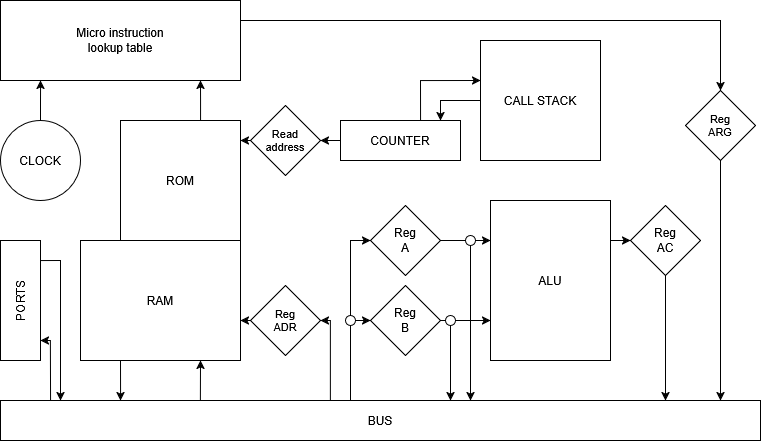

The diagram above was exported from draw.io. Its source (the exported page's mxGraphModel, read from the mxfile embedded in the PNG):
<mxGraphModel dx="1434" dy="774" grid="1" gridSize="10" guides="1" tooltips="1" connect="1" arrows="1" fold="1" page="1" pageScale="1" pageWidth="850" pageHeight="1100" background="#ffffff" math="0" shadow="0">
  <root>
    <mxCell id="0" />
    <mxCell id="1" parent="0" />
    <mxCell id="lqgtI3WKX6W7Kn2Yp_k1-4" value="BUS" style="rounded=0;whiteSpace=wrap;html=1;" parent="1" vertex="1">
      <mxGeometry y="400" width="760" height="40" as="geometry" />
    </mxCell>
    <mxCell id="lqgtI3WKX6W7Kn2Yp_k1-5" value="CALL STACK" style="rounded=0;whiteSpace=wrap;html=1;" parent="1" vertex="1">
      <mxGeometry x="480" y="40" width="120" height="120" as="geometry" />
    </mxCell>
    <mxCell id="lqgtI3WKX6W7Kn2Yp_k1-43" style="edgeStyle=orthogonalEdgeStyle;rounded=0;orthogonalLoop=1;jettySize=auto;html=1;entryX=0.833;entryY=1;entryDx=0;entryDy=0;entryPerimeter=0;exitX=0.667;exitY=0;exitDx=0;exitDy=0;exitPerimeter=0;" parent="1" source="GJIF3NANZ2LmTwaO_F-8-23" target="lqgtI3WKX6W7Kn2Yp_k1-39" edge="1">
      <mxGeometry relative="1" as="geometry">
        <mxPoint x="100" y="130" as="sourcePoint" />
      </mxGeometry>
    </mxCell>
    <mxCell id="lqgtI3WKX6W7Kn2Yp_k1-6" value="RAM" style="rounded=0;whiteSpace=wrap;html=1;" parent="1" vertex="1">
      <mxGeometry x="80" y="240" width="160" height="120" as="geometry" />
    </mxCell>
    <mxCell id="lqgtI3WKX6W7Kn2Yp_k1-7" value="&lt;div&gt;Reg&lt;/div&gt;&lt;div&gt;ADR&lt;/div&gt;" style="rhombus;whiteSpace=wrap;html=1;fontSize=11;" parent="1" vertex="1">
      <mxGeometry x="250" y="285" width="70" height="70" as="geometry" />
    </mxCell>
    <mxCell id="lqgtI3WKX6W7Kn2Yp_k1-13" value="ALU" style="rounded=0;whiteSpace=wrap;html=1;" parent="1" vertex="1">
      <mxGeometry x="490" y="200" width="120" height="160" as="geometry" />
    </mxCell>
    <mxCell id="lqgtI3WKX6W7Kn2Yp_k1-15" value="PORTS" style="rounded=0;whiteSpace=wrap;html=1;align=center;horizontal=0;textDirection=ltr;" parent="1" vertex="1">
      <mxGeometry y="240" width="40" height="120" as="geometry" />
    </mxCell>
    <mxCell id="lqgtI3WKX6W7Kn2Yp_k1-19" style="edgeStyle=orthogonalEdgeStyle;rounded=0;orthogonalLoop=1;jettySize=auto;html=1;exitX=0;exitY=0.5;exitDx=0;exitDy=0;" parent="1" source="lqgtI3WKX6W7Kn2Yp_k1-7" edge="1">
      <mxGeometry relative="1" as="geometry">
        <mxPoint x="240" y="320" as="targetPoint" />
      </mxGeometry>
    </mxCell>
    <mxCell id="lqgtI3WKX6W7Kn2Yp_k1-24" style="edgeStyle=orthogonalEdgeStyle;rounded=0;orthogonalLoop=1;jettySize=auto;html=1;entryX=1;entryY=0.5;entryDx=0;entryDy=0;" parent="1" target="lqgtI3WKX6W7Kn2Yp_k1-7" edge="1">
      <mxGeometry relative="1" as="geometry">
        <mxPoint x="330" y="400" as="sourcePoint" />
        <Array as="points">
          <mxPoint x="330" y="390" />
          <mxPoint x="330" y="340" />
        </Array>
      </mxGeometry>
    </mxCell>
    <mxCell id="lqgtI3WKX6W7Kn2Yp_k1-35" value="" style="endArrow=classic;html=1;rounded=0;exitX=0.066;exitY=0;exitDx=0;exitDy=0;exitPerimeter=0;" parent="1" source="lqgtI3WKX6W7Kn2Yp_k1-4" edge="1">
      <mxGeometry width="50" height="50" relative="1" as="geometry">
        <mxPoint x="740" y="390" as="sourcePoint" />
        <mxPoint x="40" y="340" as="targetPoint" />
        <Array as="points">
          <mxPoint x="50" y="340" />
        </Array>
      </mxGeometry>
    </mxCell>
    <mxCell id="lqgtI3WKX6W7Kn2Yp_k1-36" value="" style="endArrow=classic;html=1;rounded=0;exitX=1;exitY=0.167;exitDx=0;exitDy=0;exitPerimeter=0;" parent="1" source="lqgtI3WKX6W7Kn2Yp_k1-15" edge="1">
      <mxGeometry width="50" height="50" relative="1" as="geometry">
        <mxPoint x="700" y="320" as="sourcePoint" />
        <mxPoint x="60" y="400" as="targetPoint" />
        <Array as="points">
          <mxPoint x="60" y="260" />
        </Array>
      </mxGeometry>
    </mxCell>
    <mxCell id="lqgtI3WKX6W7Kn2Yp_k1-37" value="&lt;div&gt;Read&lt;/div&gt;&lt;div&gt;address&lt;/div&gt;" style="rhombus;whiteSpace=wrap;html=1;fontSize=11;" parent="1" vertex="1">
      <mxGeometry x="250" y="105" width="70" height="70" as="geometry" />
    </mxCell>
    <mxCell id="lqgtI3WKX6W7Kn2Yp_k1-38" style="edgeStyle=orthogonalEdgeStyle;rounded=0;orthogonalLoop=1;jettySize=auto;html=1;exitX=0;exitY=0.5;exitDx=0;exitDy=0;" parent="1" source="lqgtI3WKX6W7Kn2Yp_k1-37" edge="1">
      <mxGeometry relative="1" as="geometry">
        <mxPoint x="240" y="140" as="targetPoint" />
      </mxGeometry>
    </mxCell>
    <mxCell id="lqgtI3WKX6W7Kn2Yp_k1-66" style="edgeStyle=orthogonalEdgeStyle;rounded=0;orthogonalLoop=1;jettySize=auto;html=1;exitX=1;exitY=0.25;exitDx=0;exitDy=0;" parent="1" source="lqgtI3WKX6W7Kn2Yp_k1-39" target="lqgtI3WKX6W7Kn2Yp_k1-64" edge="1">
      <mxGeometry relative="1" as="geometry" />
    </mxCell>
    <mxCell id="lqgtI3WKX6W7Kn2Yp_k1-39" value="&lt;div&gt;Micro instruction&lt;/div&gt;&lt;div&gt;lookup table&lt;/div&gt;" style="rounded=0;whiteSpace=wrap;html=1;" parent="1" vertex="1">
      <mxGeometry width="240" height="80" as="geometry" />
    </mxCell>
    <mxCell id="lqgtI3WKX6W7Kn2Yp_k1-41" style="edgeStyle=orthogonalEdgeStyle;rounded=0;orthogonalLoop=1;jettySize=auto;html=1;exitX=0.5;exitY=0;exitDx=0;exitDy=0;entryX=0.167;entryY=1;entryDx=0;entryDy=0;entryPerimeter=0;" parent="1" source="lqgtI3WKX6W7Kn2Yp_k1-40" target="lqgtI3WKX6W7Kn2Yp_k1-39" edge="1">
      <mxGeometry relative="1" as="geometry">
        <mxPoint x="40" y="90" as="targetPoint" />
      </mxGeometry>
    </mxCell>
    <mxCell id="lqgtI3WKX6W7Kn2Yp_k1-40" value="&lt;div&gt;CLOCK&lt;/div&gt;" style="ellipse;whiteSpace=wrap;html=1;aspect=fixed;" parent="1" vertex="1">
      <mxGeometry y="120" width="80" height="80" as="geometry" />
    </mxCell>
    <mxCell id="lqgtI3WKX6W7Kn2Yp_k1-56" value="&lt;div&gt;Reg&lt;/div&gt;&lt;div&gt;B&lt;/div&gt;" style="rhombus;whiteSpace=wrap;html=1;" parent="1" vertex="1">
      <mxGeometry x="370" y="285" width="70" height="70" as="geometry" />
    </mxCell>
    <mxCell id="lqgtI3WKX6W7Kn2Yp_k1-57" value="&lt;div&gt;Reg&lt;/div&gt;&lt;div&gt;A&lt;/div&gt;" style="rhombus;whiteSpace=wrap;html=1;" parent="1" vertex="1">
      <mxGeometry x="370" y="205" width="70" height="70" as="geometry" />
    </mxCell>
    <mxCell id="lqgtI3WKX6W7Kn2Yp_k1-58" style="edgeStyle=orthogonalEdgeStyle;rounded=0;orthogonalLoop=1;jettySize=auto;html=1;exitX=1;exitY=0.5;exitDx=0;exitDy=0;entryX=0;entryY=0.5;entryDx=0;entryDy=0;" parent="1" edge="1" target="lqgtI3WKX6W7Kn2Yp_k1-57">
      <mxGeometry relative="1" as="geometry">
        <mxPoint x="360" y="245" as="targetPoint" />
        <mxPoint x="350" y="400" as="sourcePoint" />
        <Array as="points">
          <mxPoint x="350" y="240" />
        </Array>
      </mxGeometry>
    </mxCell>
    <mxCell id="lqgtI3WKX6W7Kn2Yp_k1-59" style="edgeStyle=orthogonalEdgeStyle;rounded=0;orthogonalLoop=1;jettySize=auto;html=1;exitX=0.514;exitY=0;exitDx=0;exitDy=0;entryX=0;entryY=0.5;entryDx=0;entryDy=0;exitPerimeter=0;" parent="1" edge="1" target="lqgtI3WKX6W7Kn2Yp_k1-56">
      <mxGeometry relative="1" as="geometry">
        <mxPoint x="350" y="400" as="sourcePoint" />
        <mxPoint x="360" y="325" as="targetPoint" />
        <Array as="points">
          <mxPoint x="350" y="320" />
        </Array>
      </mxGeometry>
    </mxCell>
    <mxCell id="lqgtI3WKX6W7Kn2Yp_k1-64" value="&lt;div&gt;Reg&lt;/div&gt;&lt;div&gt;ARG&lt;/div&gt;" style="rhombus;whiteSpace=wrap;html=1;fontSize=11;" parent="1" vertex="1">
      <mxGeometry x="685" y="90" width="70" height="70" as="geometry" />
    </mxCell>
    <mxCell id="GJIF3NANZ2LmTwaO_F-8-1" value="&lt;div&gt;Reg&lt;/div&gt;&lt;div&gt;AC&lt;/div&gt;" style="rhombus;whiteSpace=wrap;html=1;" vertex="1" parent="1">
      <mxGeometry x="630" y="205" width="70" height="70" as="geometry" />
    </mxCell>
    <mxCell id="GJIF3NANZ2LmTwaO_F-8-2" value="" style="endArrow=classic;html=1;rounded=0;exitX=1;exitY=0.25;exitDx=0;exitDy=0;entryX=0;entryY=0.5;entryDx=0;entryDy=0;" edge="1" parent="1" source="lqgtI3WKX6W7Kn2Yp_k1-13" target="GJIF3NANZ2LmTwaO_F-8-1">
      <mxGeometry width="50" height="50" relative="1" as="geometry">
        <mxPoint x="610" y="300" as="sourcePoint" />
        <mxPoint x="620" y="240" as="targetPoint" />
      </mxGeometry>
    </mxCell>
    <mxCell id="GJIF3NANZ2LmTwaO_F-8-3" value="" style="endArrow=classic;html=1;rounded=0;entryX=0.875;entryY=0;entryDx=0;entryDy=0;entryPerimeter=0;exitX=0.5;exitY=1;exitDx=0;exitDy=0;" edge="1" parent="1" source="GJIF3NANZ2LmTwaO_F-8-1" target="lqgtI3WKX6W7Kn2Yp_k1-4">
      <mxGeometry width="50" height="50" relative="1" as="geometry">
        <mxPoint x="670" y="280" as="sourcePoint" />
        <mxPoint x="630" y="400" as="targetPoint" />
        <Array as="points" />
      </mxGeometry>
    </mxCell>
    <mxCell id="GJIF3NANZ2LmTwaO_F-8-4" value="" style="endArrow=classic;html=1;rounded=0;exitX=1;exitY=0.5;exitDx=0;exitDy=0;entryX=0;entryY=0.25;entryDx=0;entryDy=0;" edge="1" parent="1" source="lqgtI3WKX6W7Kn2Yp_k1-57" target="lqgtI3WKX6W7Kn2Yp_k1-13">
      <mxGeometry width="50" height="50" relative="1" as="geometry">
        <mxPoint x="420" y="300" as="sourcePoint" />
        <mxPoint x="470" y="250" as="targetPoint" />
      </mxGeometry>
    </mxCell>
    <mxCell id="GJIF3NANZ2LmTwaO_F-8-5" value="" style="endArrow=classic;html=1;rounded=0;entryX=0;entryY=0.75;entryDx=0;entryDy=0;" edge="1" parent="1" target="lqgtI3WKX6W7Kn2Yp_k1-13">
      <mxGeometry width="50" height="50" relative="1" as="geometry">
        <mxPoint x="440" y="320" as="sourcePoint" />
        <mxPoint x="480" y="280" as="targetPoint" />
      </mxGeometry>
    </mxCell>
    <mxCell id="GJIF3NANZ2LmTwaO_F-8-6" value="" style="endArrow=classic;html=1;rounded=0;entryX=0.625;entryY=0;entryDx=0;entryDy=0;entryPerimeter=0;" edge="1" parent="1">
      <mxGeometry width="50" height="50" relative="1" as="geometry">
        <mxPoint x="440" y="240" as="sourcePoint" />
        <mxPoint x="470.0000000000002" y="400" as="targetPoint" />
        <Array as="points">
          <mxPoint x="470" y="240" />
        </Array>
      </mxGeometry>
    </mxCell>
    <mxCell id="GJIF3NANZ2LmTwaO_F-8-7" value="" style="endArrow=classic;html=1;rounded=0;entryX=0.6;entryY=0;entryDx=0;entryDy=0;entryPerimeter=0;" edge="1" parent="1">
      <mxGeometry width="50" height="50" relative="1" as="geometry">
        <mxPoint x="440" y="320" as="sourcePoint" />
        <mxPoint x="450.0000000000002" y="400" as="targetPoint" />
        <Array as="points">
          <mxPoint x="450" y="320" />
        </Array>
      </mxGeometry>
    </mxCell>
    <mxCell id="GJIF3NANZ2LmTwaO_F-8-8" value="" style="ellipse;whiteSpace=wrap;html=1;aspect=fixed;" vertex="1" parent="1">
      <mxGeometry x="445" y="315" width="10" height="10" as="geometry" />
    </mxCell>
    <mxCell id="GJIF3NANZ2LmTwaO_F-8-9" value="" style="ellipse;whiteSpace=wrap;html=1;aspect=fixed;" vertex="1" parent="1">
      <mxGeometry x="465" y="235" width="10" height="10" as="geometry" />
    </mxCell>
    <mxCell id="GJIF3NANZ2LmTwaO_F-8-11" value="" style="ellipse;whiteSpace=wrap;html=1;aspect=fixed;" vertex="1" parent="1">
      <mxGeometry x="345" y="315" width="10" height="10" as="geometry" />
    </mxCell>
    <mxCell id="GJIF3NANZ2LmTwaO_F-8-14" value="" style="endArrow=classic;html=1;rounded=0;exitX=0.5;exitY=1;exitDx=0;exitDy=0;" edge="1" parent="1" source="lqgtI3WKX6W7Kn2Yp_k1-64">
      <mxGeometry width="50" height="50" relative="1" as="geometry">
        <mxPoint x="510" y="270" as="sourcePoint" />
        <mxPoint x="720" y="400" as="targetPoint" />
        <Array as="points" />
      </mxGeometry>
    </mxCell>
    <mxCell id="GJIF3NANZ2LmTwaO_F-8-15" value="COUNTER" style="rounded=0;whiteSpace=wrap;html=1;" vertex="1" parent="1">
      <mxGeometry x="340" y="120" width="120" height="40" as="geometry" />
    </mxCell>
    <mxCell id="GJIF3NANZ2LmTwaO_F-8-18" value="" style="endArrow=classic;html=1;rounded=0;entryX=1;entryY=0.5;entryDx=0;entryDy=0;exitX=0;exitY=0.5;exitDx=0;exitDy=0;" edge="1" parent="1" source="GJIF3NANZ2LmTwaO_F-8-15" target="lqgtI3WKX6W7Kn2Yp_k1-37">
      <mxGeometry width="50" height="50" relative="1" as="geometry">
        <mxPoint x="340" y="160" as="sourcePoint" />
        <mxPoint x="360" y="130" as="targetPoint" />
      </mxGeometry>
    </mxCell>
    <mxCell id="GJIF3NANZ2LmTwaO_F-8-20" value="" style="endArrow=classic;html=1;rounded=0;entryX=0;entryY=0.333;entryDx=0;entryDy=0;exitX=0.667;exitY=0;exitDx=0;exitDy=0;entryPerimeter=0;exitPerimeter=0;" edge="1" parent="1" source="GJIF3NANZ2LmTwaO_F-8-15" target="lqgtI3WKX6W7Kn2Yp_k1-5">
      <mxGeometry width="50" height="50" relative="1" as="geometry">
        <mxPoint x="480" y="139.9" as="sourcePoint" />
        <mxPoint x="460" y="139.9" as="targetPoint" />
        <Array as="points">
          <mxPoint x="420" y="80" />
        </Array>
      </mxGeometry>
    </mxCell>
    <mxCell id="GJIF3NANZ2LmTwaO_F-8-22" value="" style="endArrow=classic;html=1;rounded=0;exitX=0.833;exitY=0;exitDx=0;exitDy=0;exitPerimeter=0;entryX=0;entryY=0.5;entryDx=0;entryDy=0;" edge="1" parent="1">
      <mxGeometry width="50" height="50" relative="1" as="geometry">
        <mxPoint x="480.03999999999996" y="100" as="sourcePoint" />
        <mxPoint x="440.00000000000006" y="120" as="targetPoint" />
        <Array as="points">
          <mxPoint x="440.04" y="100" />
        </Array>
      </mxGeometry>
    </mxCell>
    <mxCell id="GJIF3NANZ2LmTwaO_F-8-23" value="ROM" style="rounded=0;whiteSpace=wrap;html=1;" vertex="1" parent="1">
      <mxGeometry x="120" y="120" width="120" height="120" as="geometry" />
    </mxCell>
    <mxCell id="GJIF3NANZ2LmTwaO_F-8-25" value="" style="endArrow=classic;html=1;rounded=0;entryX=0.75;entryY=1;entryDx=0;entryDy=0;exitX=0.263;exitY=0;exitDx=0;exitDy=0;exitPerimeter=0;" edge="1" parent="1" source="lqgtI3WKX6W7Kn2Yp_k1-4" target="lqgtI3WKX6W7Kn2Yp_k1-6">
      <mxGeometry width="50" height="50" relative="1" as="geometry">
        <mxPoint x="140" y="410" as="sourcePoint" />
        <mxPoint x="190" y="360" as="targetPoint" />
      </mxGeometry>
    </mxCell>
    <mxCell id="GJIF3NANZ2LmTwaO_F-8-26" value="" style="endArrow=classic;html=1;rounded=0;exitX=0.25;exitY=1;exitDx=0;exitDy=0;entryX=0.158;entryY=0;entryDx=0;entryDy=0;entryPerimeter=0;" edge="1" parent="1" source="lqgtI3WKX6W7Kn2Yp_k1-6" target="lqgtI3WKX6W7Kn2Yp_k1-4">
      <mxGeometry width="50" height="50" relative="1" as="geometry">
        <mxPoint x="140" y="410" as="sourcePoint" />
        <mxPoint x="190" y="360" as="targetPoint" />
      </mxGeometry>
    </mxCell>
  </root>
</mxGraphModel>